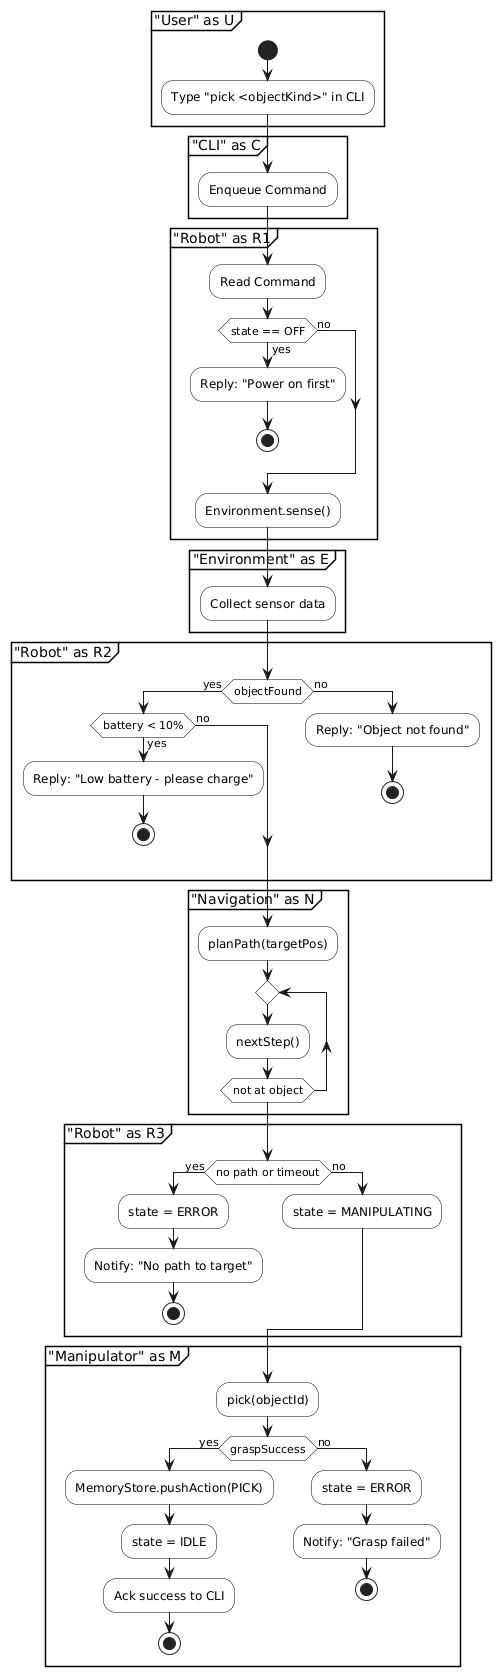

The diagram above was rendered by PlantUML. Its source (embedded in the PNG):
@startuml
' Activity diagram with swimlanes, guards, and exception flows (no detach)

skinparam activity {
  BackgroundColor White
  BorderColor Black
}
skinparam shadowing false

partition "User" as U {
  start
  :Type "pick <objectKind>" in CLI;
}

partition "CLI" as C {
  :Enqueue Command;
}

partition "Robot" as R1 {
  :Read Command;
  if (state == OFF) then (yes)
    :Reply: "Power on first";
    stop
  else (no)
  endif
  :Environment.sense();
}

partition "Environment" as E {
  :Collect sensor data;
}

partition "Robot" as R2 {
  if (objectFound) then (yes)
    if (battery < 10%) then (yes)
      :Reply: "Low battery - please charge";
      stop
    else (no)
    endif
  else (no)
    :Reply: "Object not found";
    stop
  endif
}

partition "Navigation" as N {
  :planPath(targetPos);
  repeat
    :nextStep();
  repeat while (not at object)
}

partition "Robot" as R3 {
  if (no path or timeout) then (yes)
    :state = ERROR;
    :Notify: "No path to target";
    stop
  else (no)
    :state = MANIPULATING;
  endif
}

partition "Manipulator" as M {
  :pick(objectId);
  if (graspSuccess) then (yes)
    :MemoryStore.pushAction(PICK);
    :state = IDLE;
    :Ack success to CLI;
    stop
  else (no)
    :state = ERROR;
    :Notify: "Grasp failed";
    stop
  endif
}
@enduml